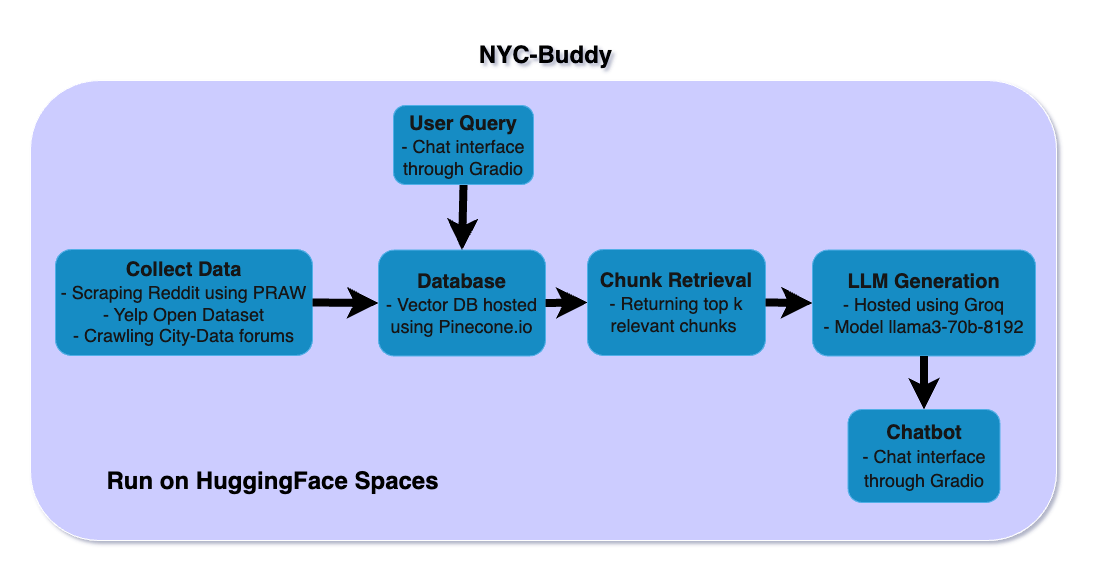

The diagram above was exported from draw.io. Its source (the exported page's mxGraphModel, read from the mxfile embedded in the PNG):
<mxGraphModel dx="1362" dy="902" grid="0" gridSize="10" guides="1" tooltips="1" connect="1" arrows="1" fold="1" page="1" pageScale="1" pageWidth="1100" pageHeight="850" background="light-dark(#FFFFFF,#FFFFFF)" math="0" shadow="1">
  <root>
    <mxCell id="0" />
    <mxCell id="1" parent="0" />
    <mxCell id="SDDSjLceb6pvvtSTFL8X-17" value="&lt;div&gt;&lt;br&gt;&lt;/div&gt;&lt;div&gt;&lt;br&gt;&lt;/div&gt;&lt;div&gt;&lt;br&gt;&lt;/div&gt;&lt;div&gt;&lt;br&gt;&lt;/div&gt;" style="rounded=1;whiteSpace=wrap;html=1;fillColor=light-dark(#FFFFFF,#CCCCFF);gradientColor=none;fillStyle=solid;" vertex="1" parent="1">
      <mxGeometry x="35" y="181" width="1026" height="460" as="geometry" />
    </mxCell>
    <mxCell id="SDDSjLceb6pvvtSTFL8X-1" value="&lt;font style=&quot;font-size: 20px;&quot;&gt;&lt;b&gt;Collect Data&lt;/b&gt;&lt;/font&gt;&lt;div&gt;&lt;font style=&quot;font-size: 18px;&quot;&gt;- Scraping Reddit using PRAW&lt;/font&gt;&lt;/div&gt;&lt;div&gt;&lt;font style=&quot;font-size: 18px;&quot;&gt;- Yelp Open Dataset&lt;/font&gt;&lt;/div&gt;&lt;div&gt;&lt;font style=&quot;font-size: 18px;&quot;&gt;- Crawling City-Data forums&lt;/font&gt;&lt;/div&gt;" style="rounded=1;whiteSpace=wrap;html=1;fillColor=#1ba1e2;fontColor=#ffffff;strokeColor=#006EAF;align=center;" vertex="1" parent="1">
      <mxGeometry x="60" y="350" width="257" height="106" as="geometry" />
    </mxCell>
    <mxCell id="SDDSjLceb6pvvtSTFL8X-2" value="" style="endArrow=classic;html=1;rounded=1;curved=0;strokeWidth=8;strokeColor=light-dark(#000000,#000000);exitX=0.5;exitY=1;exitDx=0;exitDy=0;entryX=0.5;entryY=0;entryDx=0;entryDy=0;" edge="1" parent="1" source="SDDSjLceb6pvvtSTFL8X-3" target="SDDSjLceb6pvvtSTFL8X-7">
      <mxGeometry width="50" height="50" relative="1" as="geometry">
        <mxPoint x="456" y="366" as="sourcePoint" />
        <mxPoint x="446" y="306" as="targetPoint" />
      </mxGeometry>
    </mxCell>
    <mxCell id="SDDSjLceb6pvvtSTFL8X-3" value="&lt;font style=&quot;font-size: 20px;&quot;&gt;&lt;b&gt;User Query&lt;/b&gt;&lt;/font&gt;&lt;div&gt;&lt;font style=&quot;font-size: 18px;&quot;&gt;- Chat interface through Gradio&lt;/font&gt;&lt;/div&gt;" style="rounded=1;whiteSpace=wrap;html=1;fillColor=#1ba1e2;fontColor=#ffffff;strokeColor=#006EAF;" vertex="1" parent="1">
      <mxGeometry x="398" y="206" width="140" height="79" as="geometry" />
    </mxCell>
    <mxCell id="SDDSjLceb6pvvtSTFL8X-6" value="" style="endArrow=classic;html=1;rounded=1;curved=0;strokeWidth=8;strokeColor=light-dark(#000000,#000000);exitX=1;exitY=0.5;exitDx=0;exitDy=0;entryX=0;entryY=0.5;entryDx=0;entryDy=0;" edge="1" parent="1" source="SDDSjLceb6pvvtSTFL8X-1" target="SDDSjLceb6pvvtSTFL8X-7">
      <mxGeometry width="50" height="50" relative="1" as="geometry">
        <mxPoint x="426" y="276" as="sourcePoint" />
        <mxPoint x="416" y="366" as="targetPoint" />
      </mxGeometry>
    </mxCell>
    <mxCell id="SDDSjLceb6pvvtSTFL8X-7" value="&lt;font style=&quot;font-size: 20px;&quot;&gt;&lt;b&gt;Database&lt;/b&gt;&lt;/font&gt;&lt;div&gt;&lt;font style=&quot;font-size: 18px;&quot;&gt;- Vector DB hosted using Pinecone.io&lt;/font&gt;&lt;/div&gt;" style="rounded=1;whiteSpace=wrap;html=1;fillColor=#1ba1e2;fontColor=#ffffff;strokeColor=#006EAF;align=center;" vertex="1" parent="1">
      <mxGeometry x="383" y="350.5" width="167" height="106" as="geometry" />
    </mxCell>
    <mxCell id="SDDSjLceb6pvvtSTFL8X-9" value="" style="endArrow=classic;html=1;rounded=1;curved=0;strokeWidth=8;strokeColor=light-dark(#000000,#000000);exitX=1;exitY=0.5;exitDx=0;exitDy=0;entryX=0;entryY=0.5;entryDx=0;entryDy=0;" edge="1" parent="1" source="SDDSjLceb6pvvtSTFL8X-7" target="SDDSjLceb6pvvtSTFL8X-10">
      <mxGeometry width="50" height="50" relative="1" as="geometry">
        <mxPoint x="564" y="370" as="sourcePoint" />
        <mxPoint x="610" y="366" as="targetPoint" />
      </mxGeometry>
    </mxCell>
    <mxCell id="SDDSjLceb6pvvtSTFL8X-10" value="&lt;font style=&quot;font-size: 20px;&quot;&gt;&lt;b&gt;Chunk Retrieval&lt;/b&gt;&lt;/font&gt;&lt;div&gt;&lt;font style=&quot;font-size: 18px;&quot;&gt;- Returning top k relevant chunks&amp;nbsp;&lt;/font&gt;&lt;/div&gt;" style="rounded=1;whiteSpace=wrap;html=1;fillColor=#1ba1e2;fontColor=#ffffff;strokeColor=#006EAF;" vertex="1" parent="1">
      <mxGeometry x="592" y="350" width="178" height="106" as="geometry" />
    </mxCell>
    <mxCell id="SDDSjLceb6pvvtSTFL8X-12" value="&lt;font style=&quot;font-size: 20px;&quot;&gt;&lt;b&gt;LLM Generation&lt;/b&gt;&lt;/font&gt;&lt;div&gt;&lt;font style=&quot;font-size: 18px;&quot;&gt;- Hosted using Groq&lt;/font&gt;&lt;/div&gt;&lt;div&gt;&lt;font style=&quot;font-size: 18px;&quot;&gt;&lt;font style=&quot;&quot;&gt;- Model&amp;nbsp;&lt;/font&gt;&lt;span style=&quot;background-color: transparent;&quot;&gt;llama3-70b-8192&lt;/span&gt;&lt;/font&gt;&lt;/div&gt;" style="rounded=1;whiteSpace=wrap;html=1;fillColor=#1ba1e2;fontColor=#ffffff;strokeColor=#006EAF;align=center;" vertex="1" parent="1">
      <mxGeometry x="817" y="350.5" width="223" height="106" as="geometry" />
    </mxCell>
    <mxCell id="SDDSjLceb6pvvtSTFL8X-13" value="" style="endArrow=classic;html=1;rounded=1;curved=0;strokeWidth=8;strokeColor=light-dark(#000000,#000000);exitX=1;exitY=0.5;exitDx=0;exitDy=0;entryX=0;entryY=0.5;entryDx=0;entryDy=0;" edge="1" parent="1" source="SDDSjLceb6pvvtSTFL8X-10" target="SDDSjLceb6pvvtSTFL8X-12">
      <mxGeometry width="50" height="50" relative="1" as="geometry">
        <mxPoint x="522" y="376" as="sourcePoint" />
        <mxPoint x="601" y="376" as="targetPoint" />
      </mxGeometry>
    </mxCell>
    <mxCell id="SDDSjLceb6pvvtSTFL8X-14" value="" style="endArrow=classic;html=1;rounded=1;curved=0;strokeWidth=8;strokeColor=light-dark(#000000,#000000);exitX=0.5;exitY=1;exitDx=0;exitDy=0;entryX=0.5;entryY=0;entryDx=0;entryDy=0;" edge="1" parent="1" source="SDDSjLceb6pvvtSTFL8X-12" target="SDDSjLceb6pvvtSTFL8X-15">
      <mxGeometry width="50" height="50" relative="1" as="geometry">
        <mxPoint x="452" y="276" as="sourcePoint" />
        <mxPoint x="880" y="471" as="targetPoint" />
      </mxGeometry>
    </mxCell>
    <mxCell id="SDDSjLceb6pvvtSTFL8X-15" value="&lt;font style=&quot;font-size: 20px;&quot;&gt;&lt;b&gt;Chatbot&lt;/b&gt;&lt;/font&gt;&lt;div&gt;&lt;font style=&quot;font-size: 20px;&quot;&gt;&lt;span style=&quot;font-size: 18px;&quot;&gt;- Chat interface through Gradio&lt;/span&gt;&lt;b&gt;&lt;/b&gt;&lt;/font&gt;&lt;/div&gt;" style="rounded=1;whiteSpace=wrap;html=1;fillColor=#1ba1e2;fontColor=#ffffff;strokeColor=#006EAF;" vertex="1" parent="1">
      <mxGeometry x="852.5" y="510" width="152" height="93" as="geometry" />
    </mxCell>
    <mxCell id="SDDSjLceb6pvvtSTFL8X-19" value="&lt;div&gt;&lt;span style=&quot;color: light-dark(rgb(0, 0, 0), rgb(0, 0, 0)); background-color: transparent;&quot;&gt;Run on HuggingFace Spaces&lt;/span&gt;&lt;/div&gt;" style="text;strokeColor=none;fillColor=none;html=1;fontSize=24;fontStyle=1;verticalAlign=middle;align=center;" vertex="1" parent="1">
      <mxGeometry x="82" y="555" width="391" height="53" as="geometry" />
    </mxCell>
    <mxCell id="SDDSjLceb6pvvtSTFL8X-20" value="&lt;font style=&quot;color: light-dark(rgb(0, 0, 0), rgb(0, 0, 0));&quot;&gt;NYC-Buddy&lt;/font&gt;" style="text;strokeColor=none;fillColor=none;html=1;fontSize=24;fontStyle=1;verticalAlign=middle;align=center;textShadow=0;" vertex="1" parent="1">
      <mxGeometry x="500" y="131" width="100" height="50" as="geometry" />
    </mxCell>
  </root>
</mxGraphModel>